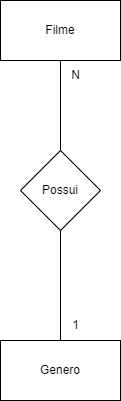

The diagram above was exported from draw.io. Its source (the exported page's mxGraphModel, read from the mxfile embedded in the PNG):
<mxGraphModel dx="880" dy="484" grid="1" gridSize="10" guides="1" tooltips="1" connect="1" arrows="1" fold="1" page="1" pageScale="1" pageWidth="827" pageHeight="1169" math="0" shadow="0">
  <root>
    <mxCell id="0" />
    <mxCell id="1" parent="0" />
    <mxCell id="Nro_ruuvViuRupyrGOmE-4" style="edgeStyle=orthogonalEdgeStyle;rounded=0;orthogonalLoop=1;jettySize=auto;html=1;entryX=0.5;entryY=0;entryDx=0;entryDy=0;endArrow=none;endFill=0;" edge="1" parent="1" source="Nro_ruuvViuRupyrGOmE-1" target="Nro_ruuvViuRupyrGOmE-2">
      <mxGeometry relative="1" as="geometry" />
    </mxCell>
    <mxCell id="Nro_ruuvViuRupyrGOmE-1" value="Filme" style="rounded=0;whiteSpace=wrap;html=1;" vertex="1" parent="1">
      <mxGeometry x="350" y="120" width="120" height="60" as="geometry" />
    </mxCell>
    <mxCell id="Nro_ruuvViuRupyrGOmE-5" style="edgeStyle=orthogonalEdgeStyle;rounded=0;orthogonalLoop=1;jettySize=auto;html=1;endArrow=none;endFill=0;" edge="1" parent="1" source="Nro_ruuvViuRupyrGOmE-2" target="Nro_ruuvViuRupyrGOmE-3">
      <mxGeometry relative="1" as="geometry" />
    </mxCell>
    <mxCell id="Nro_ruuvViuRupyrGOmE-2" value="Possui" style="rhombus;whiteSpace=wrap;html=1;" vertex="1" parent="1">
      <mxGeometry x="370" y="270" width="80" height="80" as="geometry" />
    </mxCell>
    <mxCell id="Nro_ruuvViuRupyrGOmE-3" value="Genero" style="rounded=0;whiteSpace=wrap;html=1;" vertex="1" parent="1">
      <mxGeometry x="350" y="460" width="120" height="60" as="geometry" />
    </mxCell>
    <mxCell id="Nro_ruuvViuRupyrGOmE-6" value="N" style="text;html=1;align=center;verticalAlign=middle;resizable=0;points=[];autosize=1;strokeColor=none;fillColor=none;" vertex="1" parent="1">
      <mxGeometry x="410" y="180" width="30" height="30" as="geometry" />
    </mxCell>
    <mxCell id="Nro_ruuvViuRupyrGOmE-7" value="1" style="text;html=1;align=center;verticalAlign=middle;resizable=0;points=[];autosize=1;strokeColor=none;fillColor=none;" vertex="1" parent="1">
      <mxGeometry x="410" y="430" width="30" height="30" as="geometry" />
    </mxCell>
  </root>
</mxGraphModel>